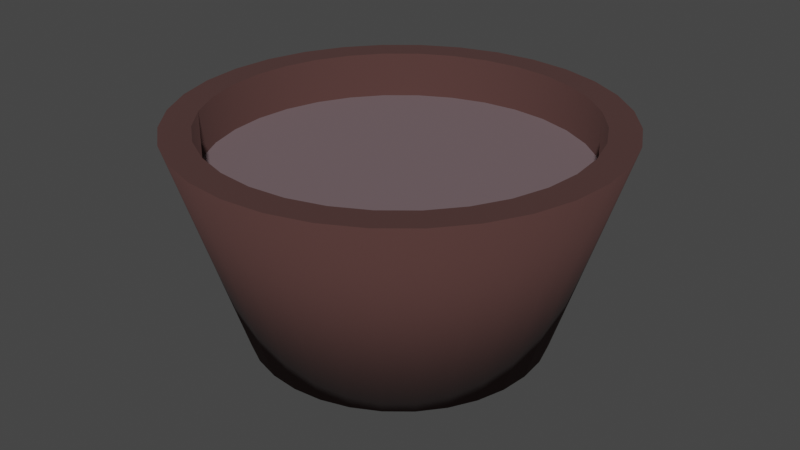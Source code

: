# Source: Pot.blend  (saved by Blender 3.2.14; exported with 4.5.12 LTS)
import bpy
from mathutils import Matrix  # noqa: F401  (used for matrix-valued properties, if any)

bpy.ops.wm.read_factory_settings(use_empty=True)
scene = bpy.context.scene
scene.name = 'Scene'

# ---- collections
col_collection = bpy.data.collections.new('Collection'); scene.collection.children.link(col_collection)

# ---- materials (node trees are filled in below, after node groups)
mat_pot = bpy.data.materials.new('Pot')
mat_pot.use_transparent_shadow = False
mat_soil = bpy.data.materials.new('Soil')
mat_soil.use_transparent_shadow = False

# ---- material node trees
mat_pot.use_nodes = True; mat_pot.node_tree.nodes.clear()
_N = mat_pot.node_tree.nodes; _L = mat_pot.node_tree.links
n0 = _N.new('ShaderNodeBsdfPrincipled'); n0.name = 'Principled BSDF'; n0.location = (10, 300)
n0.distribution = 'GGX'
n0.subsurface_method = 'RANDOM_WALK_SKIN'
n0.inputs[0].default_value = (0.07036, 0.02986, 0.02686, 1.0)
n0.inputs[2].default_value = 1.0
n0.inputs[3].default_value = 1.45
n0.inputs[27].default_value = (0.0, 0.0, 0.0, 1.0)
n0.inputs[28].default_value = 1.0
n1 = _N.new('ShaderNodeOutputMaterial'); n1.name = 'Material Output'; n1.location = (300, 300)
_L.new(n0.outputs[0], n1.inputs[0])
n1.is_active_output = True
mat_soil.use_nodes = True; mat_soil.node_tree.nodes.clear()
_N = mat_soil.node_tree.nodes; _L = mat_soil.node_tree.links
n0 = _N.new('ShaderNodeBsdfPrincipled'); n0.name = 'Principled BSDF'; n0.location = (10, 300)
n0.distribution = 'GGX'
n0.subsurface_method = 'RANDOM_WALK_SKIN'
n0.inputs[0].default_value = (0.1573, 0.109, 0.1191, 1.0)
n0.inputs[2].default_value = 1.0
n0.inputs[3].default_value = 1.45
n0.inputs[27].default_value = (0.0, 0.0, 0.0, 1.0)
n0.inputs[28].default_value = 1.0
n1 = _N.new('ShaderNodeOutputMaterial'); n1.name = 'Material Output'; n1.location = (300, 300)
_L.new(n0.outputs[0], n1.inputs[0])
n1.is_active_output = True

# ---- world
world_world = bpy.data.worlds.new('World'); scene.world = world_world
world_world.use_nodes = True; world_world.node_tree.nodes.clear()
_N = world_world.node_tree.nodes; _L = world_world.node_tree.links
n0 = _N.new('ShaderNodeOutputWorld'); n0.name = 'World Output'; n0.location = (300, 300)
n1 = _N.new('ShaderNodeBackground'); n1.name = 'Background'; n1.location = (10, 300)
n1.inputs[0].default_value = (0.05088, 0.05088, 0.05088, 1.0)
_L.new(n1.outputs[0], n0.inputs[0])
n0.is_active_output = True
world_world.color = (0.05088, 0.05088, 0.05088)
world_world.use_sun_shadow = False
world_world.sun_shadow_jitter_overblur = 0.0

# ---- meshes
me_cylinder = bpy.data.meshes.new('Cylinder')
me_cylinder.from_pydata([(2.983e-09, -1.206e-08, 0.006237), (-1.749e-08, 0.8626, 1.0), (0.1683, 0.846, 1.0), (0.3301, 0.7969, 1.0), (0.4792, 0.7172, 1.0), (0.61, 0.61, 1.0), (0.7172, 0.4792, 1.0), (0.7969, 0.3301, 1.0), (0.846, 0.1683, 1.0), (0.8626, -3.96e-08, 1.0), (0.846, -0.1683, 1.0), (0.7969, -0.3301, 1.0), (0.7172, -0.4792, 1.0), (0.61, -0.61, 1.0), (0.4792, -0.7172, 1.0), (0.3301, -0.7969, 1.0), (0.1683, -0.846, 1.0), (-7.919e-08, -0.8626, 1.0), (-0.1683, -0.846, 1.0), (-0.3301, -0.7969, 1.0), (-0.4792, -0.7172, 1.0), (-0.61, -0.61, 1.0), (-0.7172, -0.4792, 1.0), (-0.7969, -0.3301, 1.0), (-0.846, -0.1683, 1.0), (-0.8626, 1.192e-08, 1.0), (-0.846, 0.1683, 1.0), (-0.7969, 0.3301, 1.0), (-0.7172, 0.4792, 1.0), (-0.61, 0.61, 1.0), (-0.4792, 0.7172, 1.0), (-0.3301, 0.7969, 1.0), (-0.1683, 0.846, 1.0), (4.26e-09, 0.6855, 0.006237), (0.1337, 0.6724, 0.006237), (0.2623, 0.6334, 0.006237), (0.3809, 0.57, 0.006237), (0.4848, 0.4848, 0.006237), (0.57, 0.3809, 0.006237), (0.6334, 0.2623, 0.006237), (0.6724, 0.1337, 0.006237), (0.6855, -3.565e-08, 0.006237), (0.6724, -0.1337, 0.006237), (0.6334, -0.2623, 0.006237), (0.57, -0.3809, 0.006237), (0.4848, -0.4848, 0.006237), (0.3809, -0.57, 0.006237), (0.2623, -0.6334, 0.006237), (0.1337, -0.6724, 0.006237), (-5.567e-08, -0.6855, 0.006237), (-0.1337, -0.6724, 0.006237), (-0.2623, -0.6334, 0.006237), (-0.3809, -0.57, 0.006237), (-0.4848, -0.4848, 0.006237), (-0.57, -0.3809, 0.006237), (-0.6334, -0.2623, 0.006237), (-0.6724, -0.1337, 0.006237), (-0.6855, 2.495e-09, 0.006237), (-0.6724, 0.1337, 0.006237), (-0.6334, 0.2623, 0.006237), (-0.57, 0.3809, 0.006237), (-0.4848, 0.4848, 0.006237), (-0.3809, 0.57, 0.006237), (-0.2623, 0.6334, 0.006237), (-0.1337, 0.6724, 0.006237), (0.1951, 0.9808, 1.0), (0.0, 1.0, 1.0), (0.3827, 0.9239, 1.0), (0.5556, 0.8315, 1.0), (0.7071, 0.7071, 1.0), (0.8315, 0.5556, 1.0), (0.9239, 0.3827, 1.0), (0.9808, 0.1951, 1.0), (1.0, -4.371e-08, 1.0), (0.9808, -0.1951, 1.0), (0.9239, -0.3827, 1.0), (0.8315, -0.5556, 1.0), (0.7071, -0.7071, 1.0), (0.5556, -0.8315, 1.0), (0.3827, -0.9239, 1.0), (0.1951, -0.9808, 1.0), (-8.742e-08, -1.0, 1.0), (-0.1951, -0.9808, 1.0), (-0.3827, -0.9239, 1.0), (-0.5556, -0.8315, 1.0), (-0.7071, -0.7071, 1.0), (-0.8315, -0.5556, 1.0), (-0.9239, -0.3827, 1.0), (-0.9808, -0.1951, 1.0), (-1.0, 1.192e-08, 1.0), (-0.9808, 0.1951, 1.0), (-0.9239, 0.3827, 1.0), (-0.8315, 0.5556, 1.0), (-0.7071, 0.7071, 1.0), (-0.5556, 0.8315, 1.0), (-0.3827, 0.9239, 1.0), (-0.1951, 0.9808, 1.0), (1.537e-08, -1.863e-09, 0.7854), (0.1683, 0.846, 0.7854), (-1.749e-08, 0.8626, 0.7854), (0.3301, 0.7969, 0.7854), (0.4792, 0.7172, 0.7854), (0.61, 0.61, 0.7854), (0.7172, 0.4792, 0.7854), (0.7969, 0.3301, 0.7854), (0.846, 0.1683, 0.7854), (0.8626, -3.96e-08, 0.7854), (0.846, -0.1683, 0.7854), (0.7969, -0.3301, 0.7854), (0.7172, -0.4792, 0.7854), (0.61, -0.61, 0.7854), (0.4792, -0.7172, 0.7854), (0.3301, -0.7969, 0.7854), (0.1683, -0.846, 0.7854), (-7.919e-08, -0.8626, 0.7854), (-0.1683, -0.846, 0.7854), (-0.3301, -0.7969, 0.7854), (-0.4792, -0.7172, 0.7854), (-0.61, -0.61, 0.7854), (-0.7172, -0.4792, 0.7854), (-0.7969, -0.3301, 0.7854), (-0.846, -0.1683, 0.7854), (-0.8626, 1.192e-08, 0.7854), (-0.846, 0.1683, 0.7854), (-0.7969, 0.3301, 0.7854), (-0.7172, 0.4792, 0.7854), (-0.61, 0.61, 0.7854), (-0.4792, 0.7172, 0.7854), (-0.3301, 0.7969, 0.7854), (-0.1683, 0.846, 0.7854)], [], [(33, 66, 65, 34), (34, 65, 67, 35), (35, 67, 68, 36), (36, 68, 69, 37), (37, 69, 70, 38), (38, 70, 71, 39), (39, 71, 72, 40), (40, 72, 73, 41), (41, 73, 74, 42), (42, 74, 75, 43), (43, 75, 76, 44), (44, 76, 77, 45), (45, 77, 78, 46), (46, 78, 79, 47), (47, 79, 80, 48), (48, 80, 81, 49), (49, 81, 82, 50), (50, 82, 83, 51), (51, 83, 84, 52), (52, 84, 85, 53), (53, 85, 86, 54), (54, 86, 87, 55), (55, 87, 88, 56), (56, 88, 89, 57), (57, 89, 90, 58), (58, 90, 91, 59), (59, 91, 92, 60), (60, 92, 93, 61), (61, 93, 94, 62), (62, 94, 95, 63), (19, 18, 115, 116), (63, 95, 96, 64), (64, 96, 66, 33), (0, 33, 34), (0, 34, 35), (0, 35, 36), (0, 36, 37), (0, 37, 38), (0, 38, 39), (0, 39, 40), (0, 40, 41), (0, 41, 42), (0, 42, 43), (0, 43, 44), (0, 44, 45), (0, 45, 46), (0, 46, 47), (0, 47, 48), (0, 48, 49), (0, 49, 50), (0, 50, 51), (0, 51, 52), (0, 52, 53), (0, 53, 54), (0, 54, 55), (0, 55, 56), (0, 56, 57), (0, 57, 58), (0, 58, 59), (0, 59, 60), (0, 60, 61), (0, 61, 62), (0, 62, 63), (0, 63, 64), (0, 64, 33), (1, 2, 65, 66), (2, 3, 67, 65), (3, 4, 68, 67), (4, 5, 69, 68), (5, 6, 70, 69), (6, 7, 71, 70), (7, 8, 72, 71), (8, 9, 73, 72), (9, 10, 74, 73), (10, 11, 75, 74), (11, 12, 76, 75), (12, 13, 77, 76), (13, 14, 78, 77), (14, 15, 79, 78), (15, 16, 80, 79), (16, 17, 81, 80), (17, 18, 82, 81), (18, 19, 83, 82), (19, 20, 84, 83), (20, 21, 85, 84), (21, 22, 86, 85), (22, 23, 87, 86), (23, 24, 88, 87), (24, 25, 89, 88), (25, 26, 90, 89), (26, 27, 91, 90), (27, 28, 92, 91), (28, 29, 93, 92), (29, 30, 94, 93), (30, 31, 95, 94), (31, 32, 96, 95), (32, 1, 66, 96), (6, 5, 102, 103), (1, 32, 129, 99), (20, 19, 116, 117), (7, 6, 103, 104), (21, 20, 117, 118), (8, 7, 104, 105), (22, 21, 118, 119), (9, 8, 105, 106), (23, 22, 119, 120), (10, 9, 106, 107), (24, 23, 120, 121), (11, 10, 107, 108), (25, 24, 121, 122), (12, 11, 108, 109), (26, 25, 122, 123), (13, 12, 109, 110), (27, 26, 123, 124), (14, 13, 110, 111), (28, 27, 124, 125), (15, 14, 111, 112), (2, 1, 99, 98), (29, 28, 125, 126), (16, 15, 112, 113), (3, 2, 98, 100), (30, 29, 126, 127), (17, 16, 113, 114), (4, 3, 100, 101), (31, 30, 127, 128), (18, 17, 114, 115), (5, 4, 101, 102), (32, 31, 128, 129), (97, 98, 99), (97, 100, 98), (97, 101, 100), (97, 102, 101), (97, 103, 102), (97, 104, 103), (97, 105, 104), (97, 106, 105), (97, 107, 106), (97, 108, 107), (97, 109, 108), (97, 110, 109), (97, 111, 110), (97, 112, 111), (97, 113, 112), (97, 114, 113), (97, 115, 114), (97, 116, 115), (97, 117, 116), (97, 118, 117), (97, 119, 118), (97, 120, 119), (97, 121, 120), (97, 122, 121), (97, 123, 122), (97, 124, 123), (97, 125, 124), (97, 126, 125), (97, 127, 126), (97, 128, 127), (97, 129, 128), (97, 99, 129)])
me_cylinder.polygons.foreach_set('use_smooth', [1, 1, 1, 1, 1, 1, 1, 1, 1, 1, 1, 1, 1, 1, 1, 1, 1, 1, 1, 1, 1, 1, 1, 1, 1, 1, 1, 1, 1, 1, 1, 1, 1, 0, 0, 0, 0, 0, 0, 0, 0, 0, 0, 0, 0, 0, 0, 0, 0, 0, 0, 0, 0, 0, 0, 0, 0, 0, 0, 0, 0, 0, 0, 0, 0, 0, 0, 0, 0, 0, 0, 0, 0, 0, 0, 0, 0, 0, 0, 0, 0, 0, 0, 0, 0, 0, 0, 0, 0, 0, 0, 0, 0, 0, 0, 0, 0, 1, 1, 1, 1, 1, 1, 1, 1, 1, 1, 1, 1, 1, 1, 1, 1, 1, 1, 1, 1, 1, 1, 1, 1, 1, 1, 1, 1, 1, 1, 1, 0, 0, 0, 0, 0, 0, 0, 0, 0, 0, 0, 0, 0, 0, 0, 0, 0, 0, 0, 0, 0, 0, 0, 0, 0, 0, 0, 0, 0, 0, 0, 0])
me_cylinder.polygons.foreach_set('material_index', [0, 0, 0, 0, 0, 0, 0, 0, 0, 0, 0, 0, 0, 0, 0, 0, 0, 0, 0, 0, 0, 0, 0, 0, 0, 0, 0, 0, 0, 0, 0, 0, 0, 0, 0, 0, 0, 0, 0, 0, 0, 0, 0, 0, 0, 0, 0, 0, 0, 0, 0, 0, 0, 0, 0, 0, 0, 0, 0, 0, 0, 0, 0, 0, 0, 0, 0, 0, 0, 0, 0, 0, 0, 0, 0, 0, 0, 0, 0, 0, 0, 0, 0, 0, 0, 0, 0, 0, 0, 0, 0, 0, 0, 0, 0, 0, 0, 0, 0, 0, 0, 0, 0, 0, 0, 0, 0, 0, 0, 0, 0, 0, 0, 0, 0, 0, 0, 0, 0, 0, 0, 0, 0, 0, 0, 0, 0, 0, 1, 1, 1, 1, 1, 1, 1, 1, 1, 1, 1, 1, 1, 1, 1, 1, 1, 1, 1, 1, 1, 1, 1, 1, 1, 1, 1, 1, 1, 1, 1, 1])
_uv = me_cylinder.uv_layers.new(name='UVMap')
_uv.uv.foreach_set('vector', [1.0, 0.5, 1.0, 1.0, 0.9688, 1.0, 0.9688, 0.5, 0.9688, 0.5, 0.9688, 1.0, 0.9375, 1.0, 0.9375, 0.5, 0.9375, 0.5, 0.9375, 1.0, 0.9062, 1.0, 0.9062, 0.5, 0.9062, 0.5, 0.9062, 1.0, 0.875, 1.0, 0.875, 0.5, 0.875, 0.5, 0.875, 1.0, 0.8438, 1.0, 0.8438, 0.5, 0.8438, 0.5, 0.8438, 1.0, 0.8125, 1.0, 0.8125, 0.5, 0.8125, 0.5, 0.8125, 1.0, 0.7812, 1.0, 0.7812, 0.5, 0.7812, 0.5, 0.7812, 1.0, 0.75, 1.0, 0.75, 0.5, 0.75, 0.5, 0.75, 1.0, 0.7188, 1.0, 0.7188, 0.5, 0.7188, 0.5, 0.7188, 1.0, 0.6875, 1.0, 0.6875, 0.5, 0.6875, 0.5, 0.6875, 1.0, 0.6562, 1.0, 0.6562, 0.5, 0.6562, 0.5, 0.6562, 1.0, 0.625, 1.0, 0.625, 0.5, 0.625, 0.5, 0.625, 1.0, 0.5938, 1.0, 0.5938, 0.5, 0.5938, 0.5, 0.5938, 1.0, 0.5625, 1.0, 0.5625, 0.5, 0.5625, 0.5, 0.5625, 1.0, 0.5312, 1.0, 0.5312, 0.5, 0.5312, 0.5, 0.5312, 1.0, 0.5, 1.0, 0.5, 0.5, 0.5, 0.5, 0.5, 1.0, 0.4688, 1.0, 0.4688, 0.5, 0.4688, 0.5, 0.4688, 1.0, 0.4375, 1.0, 0.4375, 0.5, 0.4375, 0.5, 0.4375, 1.0, 0.4062, 1.0, 0.4062, 0.5, 0.4062, 0.5, 0.4062, 1.0, 0.375, 1.0, 0.375, 0.5, 0.375, 0.5, 0.375, 1.0, 0.3438, 1.0, 0.3438, 0.5, 0.3438, 0.5, 0.3438, 1.0, 0.3125, 1.0, 0.3125, 0.5, 0.3125, 0.5, 0.3125, 1.0, 0.2812, 1.0, 0.2812, 0.5, 0.2812, 0.5, 0.2812, 1.0, 0.25, 1.0, 0.25, 0.5, 0.25, 0.5, 0.25, 1.0, 0.2188, 1.0, 0.2188, 0.5, 0.2188, 0.5, 0.2188, 1.0, 0.1875, 1.0, 0.1875, 0.5, 0.1875, 0.5, 0.1875, 1.0, 0.1562, 1.0, 0.1562, 0.5, 0.1562, 0.5, 0.1562, 1.0, 0.125, 1.0, 0.125, 0.5, 0.125, 0.5, 0.125, 1.0, 0.09375, 1.0, 0.09375, 0.5, 0.09375, 0.5, 0.09375, 1.0, 0.0625, 1.0, 0.0625, 0.5, 0.1708, 0.05873, 0.2096, 0.04695, 0.2096, 0.04695, 0.1708, 0.05873, 0.0625, 0.5, 0.0625, 1.0, 0.03125, 1.0, 0.03125, 0.5, 0.03125, 0.5, 0.03125, 1.0, 0.0, 1.0, 0.0, 0.5, 0.75, 0.4433, 0.75, 0.49, 0.7968, 0.4854, 0.7877, 0.4396, 0.7968, 0.4854, 0.8418, 0.4717, 0.824, 0.4286, 0.8418, 0.4717, 0.8833, 0.4496, 0.8574, 0.4107, 0.8833, 0.4496, 0.9197, 0.4197, 0.8867, 0.3867, 0.9197, 0.4197, 0.9496, 0.3833, 0.9107, 0.3574, 0.9496, 0.3833, 0.9717, 0.3418, 0.9286, 0.324, 0.9717, 0.3418, 0.9854, 0.2968, 0.9396, 0.2877, 0.9854, 0.2968, 0.99, 0.25, 0.9433, 0.25, 0.99, 0.25, 0.9854, 0.2032, 0.9396, 0.2123, 0.9854, 0.2032, 0.9717, 0.1582, 0.9286, 0.176, 0.9717, 0.1582, 0.9496, 0.1167, 0.9107, 0.1426, 0.9496, 0.1167, 0.9197, 0.08029, 0.8867, 0.1133, 0.9197, 0.08029, 0.8833, 0.05045, 0.8574, 0.0893, 0.8833, 0.05045, 0.8418, 0.02827, 0.824, 0.07144, 0.8418, 0.02827, 0.7968, 0.01461, 0.7877, 0.06044, 0.7968, 0.01461, 0.75, 0.01, 0.75, 0.05673, 0.75, 0.01, 0.7032, 0.01461, 0.7123, 0.06044, 0.7032, 0.01461, 0.6582, 0.02827, 0.676, 0.07144, 0.6582, 0.02827, 0.6167, 0.05045, 0.6426, 0.0893, 0.6167, 0.05045, 0.5803, 0.08029, 0.6133, 0.1133, 0.5803, 0.08029, 0.5504, 0.1167, 0.5893, 0.1426, 0.5504, 0.1167, 0.5283, 0.1582, 0.5714, 0.176, 0.5283, 0.1582, 0.5146, 0.2032, 0.5604, 0.2123, 0.5146, 0.2032, 0.51, 0.25, 0.5567, 0.25, 0.51, 0.25, 0.5146, 0.2968, 0.5604, 0.2877, 0.5146, 0.2968, 0.5283, 0.3418, 0.5714, 0.324, 0.5283, 0.3418, 0.5504, 0.3833, 0.5893, 0.3574, 0.5504, 0.3833, 0.5803, 0.4197, 0.6133, 0.3867, 0.5803, 0.4197, 0.6167, 0.4496, 0.6426, 0.4107, 0.6167, 0.4496, 0.6582, 0.4717, 0.676, 0.4286, 0.6582, 0.4717, 0.7032, 0.4854, 0.7123, 0.4396, 0.7032, 0.4854, 0.75, 0.49, 0.25, 0.457, 0.2904, 0.453, 0.2968, 0.4854, 0.25, 0.49, 0.2904, 0.453, 0.3292, 0.4413, 0.3418, 0.4717, 0.2968, 0.4854, 0.3292, 0.4413, 0.365, 0.4221, 0.3833, 0.4496, 0.3418, 0.4717, 0.365, 0.4221, 0.3964, 0.3964, 0.4197, 0.4197, 0.3833, 0.4496, 0.3964, 0.3964, 0.4221, 0.365, 0.4496, 0.3833, 0.4197, 0.4197, 0.4221, 0.365, 0.4413, 0.3292, 0.4717, 0.3418, 0.4496, 0.3833, 0.4413, 0.3292, 0.453, 0.2904, 0.4854, 0.2968, 0.4717, 0.3418, 0.453, 0.2904, 0.457, 0.25, 0.49, 0.25, 0.4854, 0.2968, 0.457, 0.25, 0.453, 0.2096, 0.4854, 0.2032, 0.49, 0.25, 0.453, 0.2096, 0.4413, 0.1708, 0.4717, 0.1582, 0.4854, 0.2032, 0.4413, 0.1708, 0.4221, 0.135, 0.4496, 0.1167, 0.4717, 0.1582, 0.4221, 0.135, 0.3964, 0.1036, 0.4197, 0.08029, 0.4496, 0.1167, 0.3964, 0.1036, 0.365, 0.07786, 0.3833, 0.05045, 0.4197, 0.08029, 0.365, 0.07786, 0.3292, 0.05873, 0.3418, 0.02827, 0.3833, 0.05045, 0.3292, 0.05873, 0.2904, 0.04695, 0.2968, 0.01461, 0.3418, 0.02827, 0.2904, 0.04695, 0.25, 0.04297, 0.25, 0.01, 0.2968, 0.01461, 0.25, 0.04297, 0.2096, 0.04695, 0.2032, 0.01461, 0.25, 0.01, 0.2096, 0.04695, 0.1708, 0.05873, 0.1582, 0.02827, 0.2032, 0.01461, 0.1708, 0.05873, 0.135, 0.07786, 0.1167, 0.05045, 0.1582, 0.02827, 0.135, 0.07786, 0.1036, 0.1036, 0.08029, 0.08029, 0.1167, 0.05045, 0.1036, 0.1036, 0.07786, 0.135, 0.05045, 0.1167, 0.08029, 0.08029, 0.07786, 0.135, 0.05873, 0.1708, 0.02827, 0.1582, 0.05045, 0.1167, 0.05873, 0.1708, 0.04695, 0.2096, 0.01461, 0.2032, 0.02827, 0.1582, 0.04695, 0.2096, 0.04297, 0.25, 0.01, 0.25, 0.01461, 0.2032, 0.04297, 0.25, 0.04695, 0.2904, 0.01461, 0.2968, 0.01, 0.25, 0.04695, 0.2904, 0.05873, 0.3292, 0.02827, 0.3418, 0.01461, 0.2968, 0.05873, 0.3292, 0.07786, 0.365, 0.05045, 0.3833, 0.02827, 0.3418, 0.07786, 0.365, 0.1036, 0.3964, 0.08029, 0.4197, 0.05045, 0.3833, 0.1036, 0.3964, 0.135, 0.4221, 0.1167, 0.4496, 0.08029, 0.4197, 0.135, 0.4221, 0.1708, 0.4413, 0.1582, 0.4717, 0.1167, 0.4496, 0.1708, 0.4413, 0.2096, 0.453, 0.2032, 0.4854, 0.1582, 0.4717, 0.2096, 0.453, 0.25, 0.457, 0.25, 0.49, 0.2032, 0.4854, 0.4221, 0.365, 0.3964, 0.3964, 0.3964, 0.3964, 0.4221, 0.365, 0.25, 0.457, 0.2096, 0.453, 0.2096, 0.453, 0.25, 0.457, 0.135, 0.07786, 0.1708, 0.05873, 0.1708, 0.05873, 0.135, 0.07786, 0.4413, 0.3292, 0.4221, 0.365, 0.4221, 0.365, 0.4413, 0.3292, 0.1036, 0.1036, 0.135, 0.07786, 0.135, 0.07786, 0.1036, 0.1036, 0.453, 0.2904, 0.4413, 0.3292, 0.4413, 0.3292, 0.453, 0.2904, 0.07786, 0.135, 0.1036, 0.1036, 0.1036, 0.1036, 0.07786, 0.135, 0.457, 0.25, 0.453, 0.2904, 0.453, 0.2904, 0.457, 0.25, 0.05873, 0.1708, 0.07786, 0.135, 0.07786, 0.135, 0.05873, 0.1708, 0.453, 0.2096, 0.457, 0.25, 0.457, 0.25, 0.453, 0.2096, 0.04695, 0.2096, 0.05873, 0.1708, 0.05873, 0.1708, 0.04695, 0.2096, 0.4413, 0.1708, 0.453, 0.2096, 0.453, 0.2096, 0.4413, 0.1708, 0.04297, 0.25, 0.04695, 0.2096, 0.04695, 0.2096, 0.04297, 0.25, 0.4221, 0.135, 0.4413, 0.1708, 0.4413, 0.1708, 0.4221, 0.135, 0.04695, 0.2904, 0.04297, 0.25, 0.04297, 0.25, 0.04695, 0.2904, 0.3964, 0.1036, 0.4221, 0.135, 0.4221, 0.135, 0.3964, 0.1036, 0.05873, 0.3292, 0.04695, 0.2904, 0.04695, 0.2904, 0.05873, 0.3292, 0.365, 0.07786, 0.3964, 0.1036, 0.3964, 0.1036, 0.365, 0.07786, 0.07786, 0.365, 0.05873, 0.3292, 0.05873, 0.3292, 0.07786, 0.365, 0.3292, 0.05873, 0.365, 0.07786, 0.365, 0.07786, 0.3292, 0.05873, 0.2904, 0.453, 0.25, 0.457, 0.25, 0.457, 0.2904, 0.453, 0.1036, 0.3964, 0.07786, 0.365, 0.07786, 0.365, 0.1036, 0.3964, 0.2904, 0.04695, 0.3292, 0.05873, 0.3292, 0.05873, 0.2904, 0.04695, 0.3292, 0.4413, 0.2904, 0.453, 0.2904, 0.453, 0.3292, 0.4413, 0.135, 0.4221, 0.1036, 0.3964, 0.1036, 0.3964, 0.135, 0.4221, 0.25, 0.04297, 0.2904, 0.04695, 0.2904, 0.04695, 0.25, 0.04297, 0.365, 0.4221, 0.3292, 0.4413, 0.3292, 0.4413, 0.365, 0.4221, 0.1708, 0.4413, 0.135, 0.4221, 0.135, 0.4221, 0.1708, 0.4413, 0.2096, 0.04695, 0.25, 0.04297, 0.25, 0.04297, 0.2096, 0.04695, 0.3964, 0.3964, 0.365, 0.4221, 0.365, 0.4221, 0.3964, 0.3964, 0.2096, 0.453, 0.1708, 0.4413, 0.1708, 0.4413, 0.2096, 0.453, 0.2852, 0.4269, 0.2904, 0.453, 0.25, 0.457, 0.319, 0.4167, 0.3292, 0.4413, 0.2904, 0.453, 0.3502, 0.4, 0.365, 0.4221, 0.3292, 0.4413, 0.3776, 0.3776, 0.3964, 0.3964, 0.365, 0.4221, 0.4, 0.3502, 0.4221, 0.365, 0.3964, 0.3964, 0.4167, 0.319, 0.4413, 0.3292, 0.4221, 0.365, 0.4269, 0.2852, 0.453, 0.2904, 0.4413, 0.3292, 0.4304, 0.25, 0.457, 0.25, 0.453, 0.2904, 0.4269, 0.2148, 0.453, 0.2096, 0.457, 0.25, 0.4167, 0.181, 0.4413, 0.1708, 0.453, 0.2096, 0.4, 0.1498, 0.4221, 0.135, 0.4413, 0.1708, 0.3776, 0.1224, 0.3964, 0.1036, 0.4221, 0.135, 0.3502, 0.1, 0.365, 0.07786, 0.3964, 0.1036, 0.319, 0.08333, 0.3292, 0.05873, 0.365, 0.07786, 0.2852, 0.07306, 0.2904, 0.04695, 0.3292, 0.05873, 0.25, 0.0696, 0.25, 0.04297, 0.2904, 0.04695, 0.2148, 0.07306, 0.2096, 0.04695, 0.25, 0.04297, 0.181, 0.08333, 0.1708, 0.05873, 0.2096, 0.04695, 0.1498, 0.1, 0.135, 0.07786, 0.1708, 0.05873, 0.1224, 0.1224, 0.1036, 0.1036, 0.135, 0.07786, 0.1, 0.1498, 0.07786, 0.135, 0.1036, 0.1036, 0.08333, 0.181, 0.05873, 0.1708, 0.07786, 0.135, 0.07306, 0.2148, 0.04695, 0.2096, 0.05873, 0.1708, 0.0696, 0.25, 0.04297, 0.25, 0.04695, 0.2096, 0.07306, 0.2852, 0.04695, 0.2904, 0.04297, 0.25, 0.08333, 0.319, 0.05873, 0.3292, 0.04695, 0.2904, 0.1, 0.3502, 0.07786, 0.365, 0.05873, 0.3292, 0.1224, 0.3776, 0.1036, 0.3964, 0.07786, 0.365, 0.1498, 0.4, 0.135, 0.4221, 0.1036, 0.3964, 0.181, 0.4167, 0.1708, 0.4413, 0.135, 0.4221, 0.2148, 0.4269, 0.2096, 0.453, 0.1708, 0.4413, 0.25, 0.4304, 0.25, 0.457, 0.2096, 0.453])
me_cylinder.materials.append(mat_pot)
me_cylinder.materials.append(mat_soil)
me_cylinder.update()

# ---- objects
ob_pot = bpy.data.objects.new('Pot', me_cylinder)

# ---- transforms, parenting, visibility, modifiers, constraints
ob_pot.location = (0.0, 0.0, 0.0)

# ---- collection membership
col_collection.objects.link(ob_pot)

# ---- scene / render settings (as saved in the file)
scene.frame_start = 1; scene.frame_end = 250; scene.frame_set(1)
scene.render.engine = 'BLENDER_EEVEE_NEXT'
scene.cycles.sampling_pattern = 'TABULATED_SOBOL'
scene.cycles.use_light_tree = False
scene.view_settings.view_transform = 'Filmic'
bpy.context.view_layer.update()

# ---- added for rendering (the .blend has no active camera and no usable light): camera, sun
cam_auto = bpy.data.cameras.new('AutoCamera')
cam_auto.lens = 50.0
cam_auto.sensor_width = 36.0
cam_auto.clip_end = 1000.0
ob_auto_camera = bpy.data.objects.new('AutoCamera', cam_auto)
scene.collection.objects.link(ob_auto_camera)
ob_auto_camera.location = (2.77376, -3.32851, 2.72212)
ob_auto_camera.rotation_euler = (1.09748, -7.21219e-08, 0.694738)
scene.camera = ob_auto_camera
light_auto_sun = bpy.data.lights.new('AutoSun', 'SUN')
light_auto_sun.energy = 3.0
light_auto_sun.angle = 0.0523599
ob_auto_sun = bpy.data.objects.new('AutoSun', light_auto_sun)
scene.collection.objects.link(ob_auto_sun)
ob_auto_sun.rotation_euler = (0.872665, 0.174533, 0.523599)
bpy.context.view_layer.update()
